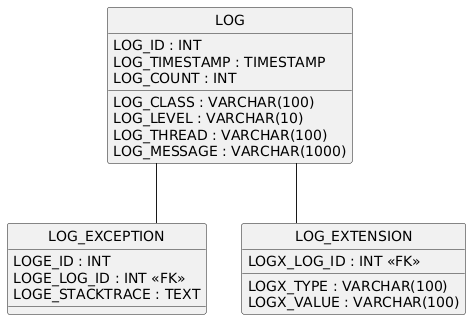

The diagram above was rendered by PlantUML. Its source (embedded in the PNG):
@startuml
hide circle
skinparam linetype ortho

entity "LOG" as LOG {
  LOG_ID : INT
  LOG_TIMESTAMP : TIMESTAMP
  LOG_CLASS : VARCHAR(100)
  LOG_LEVEL : VARCHAR(10)
  LOG_THREAD : VARCHAR(100)
  LOG_MESSAGE : VARCHAR(1000)
  LOG_COUNT : INT
}

entity "LOG_EXCEPTION" as LOG_EXCEPTION {
  LOGE_ID : INT
  LOGE_LOG_ID : INT <<FK>>
  LOGE_STACKTRACE : TEXT
}

entity "LOG_EXTENSION" as LOG_EXTENSION {
  LOGX_LOG_ID : INT <<FK>>
  LOGX_TYPE : VARCHAR(100)
  LOGX_VALUE : VARCHAR(100)
}

LOG -- LOG_EXCEPTION
LOG -- LOG_EXTENSION
@enduml